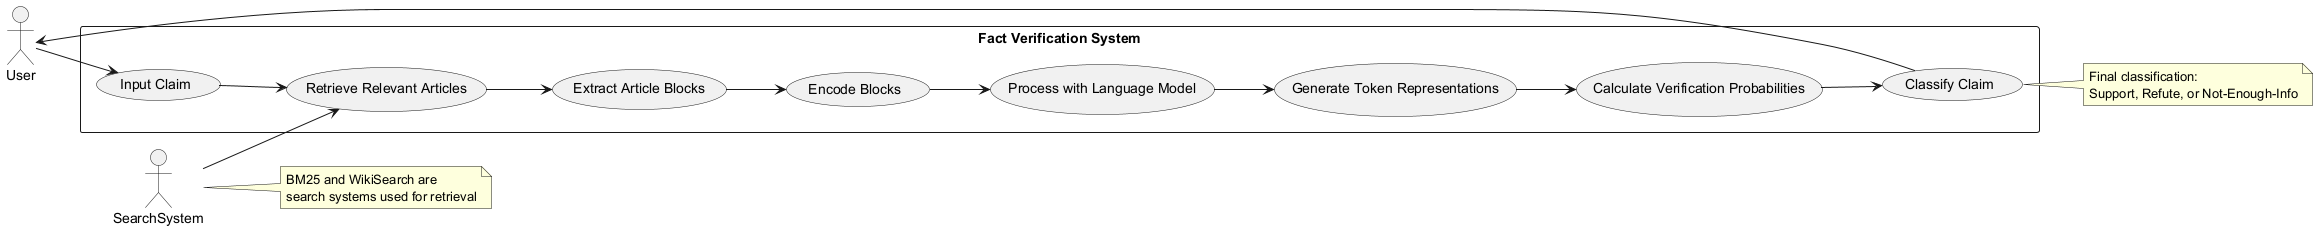

The diagram above was rendered by PlantUML. Its source (embedded in the PNG):
@startuml
left to right direction

actor "User" as user
actor "SearchSystem" as search

rectangle "Fact Verification System" {
  usecase "Input Claim" as UC1
  usecase "Retrieve Relevant Articles" as UC2
  usecase "Extract Article Blocks" as UC3
  usecase "Encode Blocks" as UC4
  usecase "Process with Language Model" as UC5
  usecase "Generate Token Representations" as UC6
  usecase "Calculate Verification Probabilities" as UC7
  usecase "Classify Claim" as UC8
}

user --> UC1
UC1 --> UC2
search --> UC2
UC2 --> UC3
UC3 --> UC4
UC4 --> UC5
UC5 --> UC6
UC6 --> UC7
UC7 --> UC8
user <-- UC8

note right of search
  BM25 and WikiSearch are 
  search systems used for retrieval
end note

note right of UC8
  Final classification:
  Support, Refute, or Not-Enough-Info
end note
@enduml